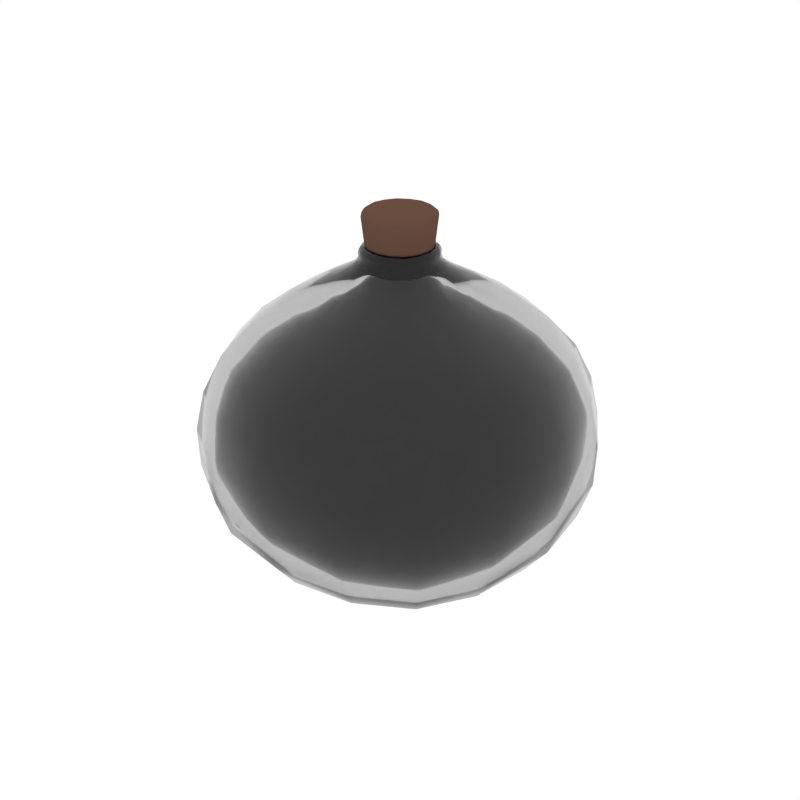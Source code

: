 # Source: Potion9_Empty.blend  (saved by Blender 2.79.0; exported with 4.5.12 LTS)
import bpy
from mathutils import Matrix  # noqa: F401  (used for matrix-valued properties, if any)

bpy.ops.wm.read_factory_settings(use_empty=True)
scene = bpy.context.scene
scene.name = 'Scene'

# ---- collections
col_collection_1 = bpy.data.collections.new('Collection 1'); scene.collection.children.link(col_collection_1)

# ---- materials (node trees are filled in below, after node groups)
mat_glass = bpy.data.materials.new('Glass')
mat_glass.alpha_threshold = 0.0
mat_glass.roughness = 0.5
mat_liquid_green = bpy.data.materials.new('Liquid_Green')
mat_liquid_green.alpha_threshold = 0.0
mat_liquid_green.diffuse_color = (0.1536, 0.8, 0.5667, 1.0)
mat_liquid_green.roughness = 0.5
mat_brown = bpy.data.materials.new('Brown')
mat_brown.alpha_threshold = 0.0
mat_brown.diffuse_color = (0.1376, 0.07494, 0.05109, 1.0)
mat_brown.roughness = 0.5

# ---- material node trees
mat_glass.use_nodes = True; mat_glass.node_tree.nodes.clear()
_N = mat_glass.node_tree.nodes; _L = mat_glass.node_tree.links
n0 = _N.new('ShaderNodeOutputMaterial'); n0.name = 'Material Output'; n0.location = (300, 300)
n1 = _N.new('ShaderNodeBsdfGlass'); n1.name = 'Glass BSDF'; n1.location = (10, 300)
n1.distribution = 'GGX'
n1.inputs[0].default_value = (0.8, 0.8, 0.8, 1.0)
n1.inputs[2].default_value = 1.45
_L.new(n1.outputs[0], n0.inputs[0])
n0.is_active_output = True
mat_liquid_green.use_nodes = True; mat_liquid_green.node_tree.nodes.clear()
_N = mat_liquid_green.node_tree.nodes; _L = mat_liquid_green.node_tree.links
n0 = _N.new('ShaderNodeOutputMaterial'); n0.name = 'Material Output'; n0.location = (837, 293)
n1 = _N.new('ShaderNodeEmission'); n1.name = 'Emission.001'; n1.location = (526, 306)
n1.inputs[0].default_value = (0.01111, 0.1523, 0.0005446, 1.0)
n1.inputs[1].default_value = 3.1
_L.new(n1.outputs[0], n0.inputs[0])
n0.is_active_output = True

# ---- world
world_world = bpy.data.worlds.new('World'); scene.world = world_world
world_world.color = (1.0, 1.0, 1.0)
world_world.use_sun_shadow = False
world_world.sun_shadow_jitter_overblur = 0.0
world_world.cycles.sampling_method = 'NONE'
world_world.cycles.sample_map_resolution = 256

# ---- meshes
me_cube_140 = bpy.data.meshes.new('Cube.140')
me_cube_140.from_pydata([(0.0, -5.337e-11, -0.004069), (0.0, 0.0867, 0.004166), (0.0867, 0.0, 0.004166), (0.0, -0.0867, 0.004166), (-0.0867, 0.0, 0.004166), (-0.08662, 0.08662, 0.01192), (0.08662, 0.08662, 0.01192), (0.08662, -0.08662, 0.01192), (-0.08662, -0.08662, 0.01192), (-0.1255, 0.0, 1.119), (-0.1444, 1.708e-09, 1.1), (-0.1171, -0.05021, 1.119), (-0.1213, 0.0, 1.132), (-0.1171, 0.05021, 1.119), (-0.1348, 0.05777, 1.1), (-0.1348, -0.05777, 1.1), (-0.1132, -0.04851, 1.132), (-0.1132, 0.04851, 1.132), (0.0, -0.1255, 1.119), (0.0, -0.1444, 1.1), (0.05021, -0.1171, 1.119), (0.0, -0.1213, 1.132), (-0.05021, -0.1171, 1.119), (-0.05777, -0.1348, 1.1), (0.05777, -0.1348, 1.1), (0.04851, -0.1132, 1.132), (-0.04851, -0.1132, 1.132), (0.0, 0.1255, 1.119), (0.0, 0.1444, 1.1), (-0.05021, 0.1171, 1.119), (0.0, 0.1213, 1.132), (0.05021, 0.1171, 1.119), (0.05777, 0.1348, 1.1), (-0.05777, 0.1348, 1.1), (-0.04851, 0.1132, 1.132), (0.04851, 0.1132, 1.132), (0.1255, 0.0, 1.119), (0.1444, 0.0, 1.1), (0.1171, 0.05021, 1.119), (0.1213, 0.0, 1.132), (0.1171, -0.05021, 1.119), (0.1348, -0.05777, 1.1), (0.1348, 0.05777, 1.1), (0.1132, 0.04851, 1.132), (0.1132, -0.04851, 1.132), (2.562e-09, -0.3567, 0.981), (1.708e-09, -0.2629, 1.034), (-0.1427, -0.3329, 0.981), (3.416e-09, -0.4539, 0.9094), (0.1427, -0.3329, 0.981), (0.1051, -0.2453, 1.034), (-0.1051, -0.2453, 1.034), (-0.1815, -0.4236, 0.9094), (0.1815, -0.4236, 0.9094), (0.3567, 6.938e-09, 0.981), (0.3329, -0.1427, 0.981), (0.4539, 6.831e-09, 0.9094), (0.3329, 0.1427, 0.981), (0.2629, 5.123e-09, 1.034), (0.2453, -0.1051, 1.034), (0.4236, -0.1815, 0.9094), (0.4236, 0.1815, 0.9094), (0.2453, 0.1051, 1.034), (-1.067e-10, 0.3567, 0.981), (0.1427, 0.3329, 0.981), (0.0, 0.4539, 0.9094), (-0.1427, 0.3329, 0.981), (0.0, 0.2629, 1.034), (0.1051, 0.2453, 1.034), (0.1815, 0.4236, 0.9094), (-0.1815, 0.4236, 0.9094), (-0.1051, 0.2453, 1.034), (-0.3567, 1.131e-08, 0.981), (-0.3329, -0.1427, 0.981), (-0.2629, 6.831e-09, 1.034), (-0.3329, 0.1427, 0.981), (-0.4539, 1.025e-08, 0.9094), (-0.4236, -0.1815, 0.9094), (-0.2453, -0.1051, 1.034), (-0.2453, 0.1051, 1.034), (-0.4236, 0.1815, 0.9094), (-0.4005, -2.615e-09, 0.129), (-0.3752, -0.1623, 0.1299), (-0.5046, 0.0, 0.2096), (-0.3752, 0.1623, 0.1299), (-0.2888, 0.0, 0.06957), (-0.2753, -0.1241, 0.07296), (-0.4709, -0.2018, 0.2096), (-0.4709, 0.2018, 0.2096), (-0.2753, 0.1241, 0.07296), (-2.615e-09, 0.4005, 0.129), (-0.1623, 0.3752, 0.1299), (0.0, 0.5046, 0.2096), (0.1623, 0.3752, 0.1299), (0.0, 0.2888, 0.06957), (-0.1241, 0.2753, 0.07296), (-0.2018, 0.4709, 0.2096), (0.2018, 0.4709, 0.2096), (0.1241, 0.2753, 0.07296), (0.4005, 2.615e-09, 0.129), (0.3752, 0.1623, 0.1299), (0.5046, 0.0, 0.2096), (0.3752, -0.1623, 0.1299), (0.2888, 0.0, 0.06957), (0.2753, 0.1241, 0.07296), (0.4709, 0.2018, 0.2096), (0.4709, -0.2018, 0.2096), (0.2753, -0.1241, 0.07296), (2.615e-09, -0.4005, 0.129), (0.1623, -0.3752, 0.1299), (0.0, -0.5046, 0.2096), (-0.1623, -0.3752, 0.1299), (0.0, -0.2888, 0.06957), (0.1241, -0.2753, 0.07296), (0.2018, -0.4709, 0.2096), (-0.2018, -0.4709, 0.2096), (-0.1241, -0.2753, 0.07296), (1.761e-09, -0.6286, 0.5674), (0.2514, -0.5867, 0.5674), (0.0, -0.599, 0.6985), (-0.2514, -0.5867, 0.5674), (0.0, -0.6251, 0.4345), (0.25, -0.5834, 0.4345), (0.2396, -0.559, 0.6985), (-0.2396, -0.559, 0.6985), (-0.25, -0.5834, 0.4345), (0.6286, 1.761e-09, 0.5674), (0.5867, 0.2514, 0.5674), (0.599, 0.0, 0.6985), (0.5867, -0.2514, 0.5674), (0.6251, 0.0, 0.4345), (0.5834, 0.25, 0.4345), (0.559, 0.2396, 0.6985), (0.559, -0.2396, 0.6985), (0.5834, -0.25, 0.4345), (-1.761e-09, 0.6286, 0.5674), (-0.2514, 0.5867, 0.5674), (0.0, 0.599, 0.6985), (0.2514, 0.5867, 0.5674), (0.0, 0.6251, 0.4345), (-0.25, 0.5834, 0.4345), (-0.2396, 0.559, 0.6985), (0.2396, 0.559, 0.6985), (0.25, 0.5834, 0.4345), (-0.6286, -1.761e-09, 0.5674), (-0.5867, -0.2514, 0.5674), (-0.599, 0.0, 0.6985), (-0.5867, 0.2514, 0.5674), (-0.6251, 0.0, 0.4345), (-0.5834, -0.25, 0.4345), (-0.559, -0.2396, 0.6985), (-0.559, 0.2396, 0.6985), (-0.5834, 0.25, 0.4345), (0.0, 0.0, 0.0486), (-0.08035, 0.0, 0.05629), (0.0, -0.08035, 0.05629), (0.08035, 0.0, 0.05629), (0.0, 0.08035, 0.05629), (-0.08025, 0.08025, 0.06352), (-0.08025, -0.08025, 0.06352), (0.08025, -0.08025, 0.06352), (0.08025, 0.08025, 0.06352), (-0.06702, 0.0, 1.107), (-0.06255, 0.02681, 1.107), (-0.07602, 0.0, 1.137), (-0.06255, -0.02681, 1.107), (-0.07615, 0.0, 1.069), (-0.07107, 0.03046, 1.069), (-0.07095, 0.03041, 1.137), (-0.07095, -0.03041, 1.137), (-0.07107, -0.03046, 1.069), (8.005e-11, -0.06702, 1.107), (-0.02681, -0.06255, 1.107), (0.0, -0.07602, 1.137), (0.02681, -0.06255, 1.107), (0.0, -0.07615, 1.069), (-0.03046, -0.07107, 1.069), (-0.03041, -0.07095, 1.137), (0.03041, -0.07095, 1.137), (0.03046, -0.07107, 1.069), (0.0, 0.06702, 1.107), (0.02681, 0.06255, 1.107), (0.0, 0.07602, 1.137), (-0.02681, 0.06255, 1.107), (0.0, 0.07615, 1.069), (0.03046, 0.07107, 1.069), (0.03041, 0.07095, 1.137), (-0.03041, 0.07095, 1.137), (-0.03046, 0.07107, 1.069), (0.06702, 0.0, 1.107), (0.06255, -0.02681, 1.107), (0.07602, 0.0, 1.137), (0.06255, 0.02681, 1.107), (0.07615, 0.0, 1.069), (0.07107, -0.03046, 1.069), (0.07095, -0.03041, 1.137), (0.07095, 0.03041, 1.137), (0.07107, 0.03046, 1.069), (3.923e-09, -0.2921, 0.9284), (0.1169, -0.2727, 0.9284), (0.0, -0.3971, 0.8634), (-0.1169, -0.2727, 0.9284), (3.416e-09, -0.192, 0.9812), (0.07682, -0.1792, 0.9812), (0.1588, -0.3706, 0.8634), (-0.1588, -0.3706, 0.8634), (-0.07682, -0.1792, 0.9812), (0.2921, 0.0, 0.9284), (0.192, 0.0, 0.9812), (0.2727, 0.1169, 0.9284), (0.3971, 0.0, 0.8634), (0.2727, -0.1169, 0.9284), (0.1792, -0.07682, 0.9812), (0.1792, 0.07682, 0.9812), (0.3706, 0.1588, 0.8634), (0.3706, -0.1588, 0.8634), (0.0, 0.2921, 0.9284), (0.0, 0.192, 0.9812), (-0.1169, 0.2727, 0.9284), (0.0, 0.3971, 0.8634), (0.1169, 0.2727, 0.9284), (0.07682, 0.1792, 0.9812), (-0.07682, 0.1792, 0.9812), (-0.1588, 0.3706, 0.8634), (0.1588, 0.3706, 0.8634), (-0.2921, 0.0, 0.9284), (-0.3971, 0.0, 0.8634), (-0.2727, 0.1169, 0.9284), (-0.192, 0.0, 0.9812), (-0.2727, -0.1169, 0.9284), (-0.3706, -0.1588, 0.8634), (-0.3706, 0.1588, 0.8634), (-0.1792, 0.07682, 0.9812), (-0.1792, -0.07682, 0.9812), (-0.3704, 0.0, 0.1723), (-0.2673, 0.0, 0.1173), (-0.347, 0.1501, 0.1731), (-0.4667, 0.0, 0.2457), (-0.347, -0.1501, 0.1731), (-0.2547, -0.1148, 0.1205), (-0.2547, 0.1148, 0.1205), (-0.4356, 0.1867, 0.2457), (-0.4356, -0.1867, 0.2457), (0.0, 0.3704, 0.1723), (0.0, 0.2673, 0.1173), (0.1501, 0.347, 0.1731), (0.0, 0.4667, 0.2457), (-0.1501, 0.347, 0.1731), (-0.1148, 0.2547, 0.1205), (0.1148, 0.2547, 0.1205), (0.1867, 0.4356, 0.2457), (-0.1867, 0.4356, 0.2457), (0.3704, 0.0, 0.1723), (0.2673, 0.0, 0.1173), (0.347, -0.1501, 0.1731), (0.4667, 0.0, 0.2457), (0.347, 0.1501, 0.1731), (0.2547, 0.1148, 0.1205), (0.2547, -0.1148, 0.1205), (0.4356, -0.1867, 0.2457), (0.4356, 0.1867, 0.2457), (0.0, -0.3704, 0.1723), (0.0, -0.2673, 0.1173), (-0.1501, -0.347, 0.1731), (0.0, -0.4667, 0.2457), (0.1501, -0.347, 0.1731), (0.1148, -0.2547, 0.1205), (-0.1148, -0.2547, 0.1205), (-0.1867, -0.4356, 0.2457), (0.1867, -0.4356, 0.2457), (0.0, -0.5821, 0.5634), (0.0, -0.5792, 0.4464), (-0.2328, -0.5433, 0.5634), (0.0, -0.5516, 0.6784), (0.2328, -0.5433, 0.5634), (0.2317, -0.5406, 0.4464), (-0.2317, -0.5406, 0.4464), (-0.2206, -0.5148, 0.6784), (0.2206, -0.5148, 0.6784), (0.5821, 0.0, 0.5634), (0.5792, 0.0, 0.4464), (0.5433, -0.2328, 0.5634), (0.5516, 0.0, 0.6784), (0.5433, 0.2328, 0.5634), (0.5406, 0.2317, 0.4464), (0.5406, -0.2317, 0.4464), (0.5148, -0.2206, 0.6784), (0.5148, 0.2206, 0.6784), (0.0, 0.5821, 0.5634), (0.0, 0.5792, 0.4464), (0.2328, 0.5433, 0.5634), (0.0, 0.5516, 0.6784), (-0.2328, 0.5433, 0.5634), (-0.2317, 0.5406, 0.4464), (0.2317, 0.5406, 0.4464), (0.2206, 0.5148, 0.6784), (-0.2206, 0.5148, 0.6784), (-0.5821, 0.0, 0.5634), (-0.5792, 0.0, 0.4464), (-0.5433, 0.2328, 0.5634), (-0.5516, 0.0, 0.6784), (-0.5433, -0.2328, 0.5634), (-0.5406, -0.2317, 0.4464), (-0.5406, 0.2317, 0.4464), (-0.5148, 0.2206, 0.6784), (-0.5148, -0.2206, 0.6784), (-0.1145, 0.0, 1.162), (-0.1204, 0.0, 1.154), (-0.1069, -0.04582, 1.162), (-0.1052, 0.0, 1.164), (-0.1069, 0.04582, 1.162), (-0.1123, 0.04814, 1.154), (-0.1123, -0.04814, 1.154), (-0.09818, -0.04208, 1.164), (-0.09818, 0.04208, 1.164), (0.0, 0.1145, 1.162), (0.0, 0.1204, 1.154), (-0.04582, 0.1069, 1.162), (0.0, 0.1052, 1.164), (0.04582, 0.1069, 1.162), (0.04814, 0.1123, 1.154), (-0.04814, 0.1123, 1.154), (-0.04208, 0.09818, 1.164), (0.04208, 0.09818, 1.164), (0.1145, 0.0, 1.162), (0.1204, 0.0, 1.154), (0.1069, 0.04582, 1.162), (0.1052, 0.0, 1.164), (0.1069, -0.04582, 1.162), (0.1123, -0.04814, 1.154), (0.1123, 0.04814, 1.154), (0.09818, 0.04208, 1.164), (0.09818, -0.04208, 1.164), (0.0, -0.1145, 1.162), (0.0, -0.1204, 1.154), (0.04582, -0.1069, 1.162), (0.0, -0.1052, 1.164), (-0.04582, -0.1069, 1.162), (-0.04814, -0.1123, 1.154), (0.04814, -0.1123, 1.154), (0.04208, -0.09818, 1.164), (-0.04208, -0.09818, 1.164), (-0.1771, 0.09591, 0.03493), (-0.1806, -6.404e-10, 0.02875), (-0.1771, -0.09591, 0.03493), (-0.37, 0.37, 0.2096), (-0.2967, 0.2967, 0.1307), (-0.2239, 0.2239, 0.07635), (0.09591, 0.1771, 0.03493), (-6.404e-10, 0.1806, 0.02875), (-0.09591, 0.1771, 0.03493), (0.37, 0.37, 0.2096), (0.2967, 0.2967, 0.1307), (0.2239, 0.2239, 0.07635), (0.1771, -0.09591, 0.03493), (0.1806, 6.404e-10, 0.02875), (0.1771, 0.09591, 0.03493), (0.37, -0.37, 0.2096), (0.2967, -0.2967, 0.1307), (0.2239, -0.2239, 0.07635), (-0.09591, -0.1771, 0.03493), (6.404e-10, -0.1806, 0.02875), (0.09591, -0.1771, 0.03493), (-0.1144, -0.04904, 1.143), (-0.1226, 0.0, 1.143), (-0.1144, 0.04904, 1.143), (-0.04904, 0.1144, 1.143), (0.0, 0.1226, 1.143), (0.04904, 0.1144, 1.143), (0.1144, 0.04904, 1.143), (0.1226, 0.0, 1.143), (0.1144, -0.04904, 1.143), (0.04904, -0.1144, 1.143), (0.0, -0.1226, 1.143), (-0.04904, -0.1144, 1.143), (-0.1059, -0.1059, 1.1), (-0.09204, -0.09204, 1.119), (-0.08894, -0.08894, 1.132), (0.1059, -0.1059, 1.1), (0.09204, -0.09204, 1.119), (0.08894, -0.08894, 1.132), (-0.3328, -0.3328, 0.9094), (-0.2616, -0.2616, 0.981), (-0.1928, -0.1928, 1.034), (-0.08894, 0.08894, 1.132), (-0.09204, 0.09204, 1.119), (-0.1059, 0.1059, 1.1), (0.08894, 0.08894, 1.132), (0.09204, 0.09204, 1.119), (0.1059, 0.1059, 1.1), (0.1747, 0.07487, 1.073), (0.1872, 2.135e-09, 1.073), (0.1747, -0.07487, 1.073), (-0.07487, 0.1747, 1.073), (-8.539e-10, 0.1872, 1.073), (0.07487, 0.1747, 1.073), (0.07487, -0.1747, 1.073), (4.27e-10, -0.1872, 1.073), (-0.07487, -0.1747, 1.073), (-0.1747, -0.07487, 1.073), (-0.1872, 3.416e-09, 1.073), (-0.1747, 0.07487, 1.073), (-0.4392, 0.4392, 0.6985), (-0.461, 0.461, 0.5674), (-0.4584, 0.4584, 0.4345), (0.4392, 0.4392, 0.6985), (0.461, 0.461, 0.5674), (0.4584, 0.4584, 0.4345), (0.4392, -0.4392, 0.6985), (0.461, -0.461, 0.5674), (0.4584, -0.4584, 0.4345), (-0.2239, -0.2239, 0.07635), (-0.2967, -0.2967, 0.1307), (-0.37, -0.37, 0.2096), (-0.5459, -0.234, 0.3114), (-0.5849, -6.404e-10, 0.3114), (-0.5459, 0.234, 0.3114), (-0.234, 0.5459, 0.3114), (-6.404e-10, 0.5849, 0.3114), (0.234, 0.5459, 0.3114), (0.5459, 0.234, 0.3114), (0.5849, 6.404e-10, 0.3114), (0.5459, -0.234, 0.3114), (0.234, -0.5459, 0.3114), (6.404e-10, -0.5849, 0.3114), (-0.234, -0.5459, 0.3114), (-0.1928, 0.1928, 1.034), (-0.2616, 0.2616, 0.981), (-0.3328, 0.3328, 0.9094), (0.1928, 0.1928, 1.034), (0.2616, 0.2616, 0.981), (0.3328, 0.3328, 0.9094), (0.1928, -0.1928, 1.034), (0.2616, -0.2616, 0.981), (0.3328, -0.3328, 0.9094), (-0.4584, -0.4584, 0.4345), (-0.461, -0.461, 0.5674), (-0.4392, -0.4392, 0.6985), (0.2158, -0.5036, 0.8164), (3.416e-09, -0.5395, 0.8164), (-0.2158, -0.5036, 0.8164), (0.5036, 0.2158, 0.8164), (0.5395, 4.696e-09, 0.8164), (0.5036, -0.2158, 0.8164), (-0.2158, 0.5036, 0.8164), (2.135e-09, 0.5395, 0.8164), (0.2158, 0.5036, 0.8164), (-0.5036, -0.2158, 0.8164), (-0.5395, 5.977e-09, 0.8164), (-0.5036, 0.2158, 0.8164), (-0.164, 0.08879, 0.085), (-0.1673, 0.0, 0.07924), (-0.164, -0.08879, 0.085), (-0.3423, 0.3423, 0.2457), (-0.2744, 0.2744, 0.1739), (-0.2072, 0.2072, 0.1237), (0.08879, 0.164, 0.085), (0.0, 0.1673, 0.07924), (-0.08879, 0.164, 0.085), (0.3423, 0.3423, 0.2457), (0.2744, 0.2744, 0.1739), (0.2072, 0.2072, 0.1237), (0.164, -0.08879, 0.085), (0.1673, 0.0, 0.07924), (0.164, 0.08879, 0.085), (0.3423, -0.3423, 0.2457), (0.2744, -0.2744, 0.1739), (0.2072, -0.2072, 0.1237), (-0.08879, -0.164, 0.085), (0.0, -0.1673, 0.07924), (0.08879, -0.164, 0.085), (-0.08619, -0.03694, 1.157), (-0.09235, 0.0, 1.157), (-0.08619, 0.03694, 1.157), (-0.03694, 0.08619, 1.157), (0.0, 0.09235, 1.157), (0.03694, 0.08619, 1.157), (0.08619, 0.03694, 1.157), (0.09235, 0.0, 1.157), (0.08619, -0.03694, 1.157), (0.03694, -0.08619, 1.157), (0.0, -0.09235, 1.157), (-0.03694, -0.08619, 1.157), (-0.05584, -0.05584, 1.069), (-0.04915, -0.04915, 1.107), (-0.05575, -0.05575, 1.137), (0.05584, -0.05584, 1.069), (0.04915, -0.04915, 1.107), (0.05575, -0.05575, 1.137), (-0.2912, -0.2912, 0.8634), (-0.2142, -0.2142, 0.9284), (-0.1408, -0.1408, 0.9812), (-0.05575, 0.05575, 1.137), (-0.04915, 0.04915, 1.107), (-0.05584, 0.05584, 1.069), (0.05575, 0.05575, 1.137), (0.04915, 0.04915, 1.107), (0.05584, 0.05584, 1.069), (0.1066, 0.04569, 1.027), (0.1142, 0.0, 1.027), (0.1066, -0.04569, 1.027), (-0.04569, 0.1066, 1.027), (0.0, 0.1142, 1.027), (0.04569, 0.1066, 1.027), (0.04569, -0.1066, 1.027), (1.388e-09, -0.1142, 1.027), (-0.04569, -0.1066, 1.027), (-0.1066, -0.04569, 1.027), (-0.1142, 0.0, 1.027), (-0.1066, 0.04569, 1.027), (-0.4045, 0.4045, 0.6784), (-0.4269, 0.4269, 0.5634), (-0.4247, 0.4247, 0.4464), (0.4045, 0.4045, 0.6784), (0.4269, 0.4269, 0.5634), (0.4247, 0.4247, 0.4464), (0.4045, -0.4045, 0.6784), (0.4269, -0.4269, 0.5634), (0.4247, -0.4247, 0.4464), (-0.2072, -0.2072, 0.1237), (-0.2744, -0.2744, 0.1739), (-0.3423, -0.3423, 0.2457), (-0.5052, -0.2165, 0.3373), (-0.5413, 0.0, 0.3373), (-0.5052, 0.2165, 0.3373), (-0.2165, 0.5052, 0.3373), (0.0, 0.5413, 0.3373), (0.2165, 0.5052, 0.3373), (0.5052, 0.2165, 0.3373), (0.5413, 0.0, 0.3373), (0.5052, -0.2165, 0.3373), (0.2165, -0.5052, 0.3373), (0.0, -0.5413, 0.3373), (-0.2165, -0.5052, 0.3373), (-0.1408, 0.1408, 0.9812), (-0.2142, 0.2142, 0.9284), (-0.2912, 0.2912, 0.8634), (0.1408, 0.1408, 0.9812), (0.2142, 0.2142, 0.9284), (0.2912, 0.2912, 0.8634), (0.1408, -0.1408, 0.9812), (0.2142, -0.2142, 0.9284), (0.2912, -0.2912, 0.8634), (-0.4247, -0.4247, 0.4464), (-0.4269, -0.4269, 0.5634), (-0.4045, -0.4045, 0.6784), (0.1958, -0.4568, 0.7817), (9.606e-10, -0.4894, 0.7817), (-0.1958, -0.4568, 0.7817), (0.4568, 0.1958, 0.7817), (0.4894, 0.0, 0.7817), (0.4568, -0.1958, 0.7817), (-0.1958, 0.4568, 0.7817), (0.0, 0.4894, 0.7817), (0.1958, 0.4568, 0.7817), (-0.4568, -0.1958, 0.7817), (-0.4894, 0.0, 0.7817), (-0.4568, 0.1958, 0.7817), (-0.08826, -0.08826, 1.154), (-0.084, -0.084, 1.162), (-0.07714, -0.07714, 1.164), (-0.08826, 0.08826, 1.154), (-0.084, 0.084, 1.162), (-0.07714, 0.07714, 1.164), (0.08826, 0.08826, 1.154), (0.084, 0.084, 1.162), (0.07714, 0.07714, 1.164), (0.08826, -0.08826, 1.154), (0.084, -0.084, 1.162), (0.07714, -0.07714, 1.164), (-0.1669, -0.1669, 0.04745), (-0.1669, 0.1669, 0.04745), (0.1669, -0.1669, 0.04745), (0.1669, 0.1669, 0.04745), (-0.08991, -0.08991, 1.143), (-0.08991, 0.08991, 1.143), (0.08991, 0.08991, 1.143), (0.08991, -0.08991, 1.143), (-0.1373, -0.1373, 1.073), (-0.1373, 0.1373, 1.073), (0.1373, -0.1373, 1.073), (0.1373, 0.1373, 1.073), (-0.4289, 0.4289, 0.3114), (0.4289, 0.4289, 0.3114), (0.4289, -0.4289, 0.3114), (-0.4289, -0.4289, 0.3114), (-0.3957, 0.3957, 0.8164), (0.3957, 0.3957, 0.8164), (0.3957, -0.3957, 0.8164), (-0.3957, -0.3957, 0.8164), (-0.1545, -0.1545, 0.09668), (-0.1545, 0.1545, 0.09668), (0.1545, -0.1545, 0.09668), (0.1545, 0.1545, 0.09668), (-0.06772, -0.06772, 1.157), (-0.06772, 0.06772, 1.157), (0.06772, 0.06772, 1.157), (0.06772, -0.06772, 1.157), (-0.08376, -0.08376, 1.027), (-0.08376, 0.08376, 1.027), (0.08376, -0.08376, 1.027), (0.08376, 0.08376, 1.027), (-0.397, 0.397, 0.3373), (0.397, 0.397, 0.3373), (0.397, -0.397, 0.3373), (-0.397, -0.397, 0.3373), (-0.3589, 0.3589, 0.7817), (0.3589, 0.3589, 0.7817), (0.3589, -0.3589, 0.7817), (-0.3589, -0.3589, 0.7817), (-0.1106, -2.587e-08, 1.268), (-0.113, -2.581e-08, 1.255), (-0.1032, -0.04417, 1.268), (-0.1004, -2.616e-08, 1.277), (-0.1032, 0.04417, 1.268), (-0.1055, 0.04521, 1.255), (-0.1055, -0.04521, 1.255), (-0.09359, -0.03995, 1.276), (-0.09359, 0.03995, 1.276), (2.328e-10, -0.1106, 1.268), (9.313e-10, -0.113, 1.255), (0.04417, -0.1032, 1.268), (0.0, -0.1004, 1.277), (-0.04417, -0.1032, 1.268), (-0.04521, -0.1055, 1.255), (0.04521, -0.1055, 1.255), (0.03995, -0.09359, 1.276), (-0.03995, -0.09359, 1.276), (0.0, 0.1106, 1.268), (0.0, 0.113, 1.255), (-0.04417, 0.1032, 1.268), (0.0, 0.1004, 1.277), (0.04417, 0.1032, 1.268), (0.04521, 0.1055, 1.255), (-0.04521, 0.1055, 1.255), (-0.03995, 0.09359, 1.276), (0.03995, 0.09359, 1.276), (0.1106, -2.564e-08, 1.268), (0.113, -2.488e-08, 1.255), (0.1032, 0.04417, 1.268), (0.1004, -2.616e-08, 1.277), (0.1032, -0.04417, 1.268), (0.1055, -0.04521, 1.255), (0.1055, 0.04521, 1.255), (0.09359, 0.03995, 1.276), (0.09359, -0.03995, 1.276), (0.0, -1.233e-08, 1.044), (0.03526, -1.249e-08, 1.047), (0.0, -0.03526, 1.047), (-0.03526, -1.249e-08, 1.047), (0.0, 0.03526, 1.047), (0.0329, 0.0329, 1.05), (0.0329, -0.0329, 1.05), (-0.0329, -0.0329, 1.05), (-0.0329, 0.0329, 1.05), (0.0, -2.677e-08, 1.287), (0.0, -0.04322, 1.286), (0.04322, -2.67e-08, 1.286), (0.0, 0.04322, 1.286), (-0.04322, -2.67e-08, 1.286), (-0.04019, -0.04019, 1.285), (0.04019, -0.04019, 1.285), (0.04019, 0.04019, 1.285), (-0.04019, 0.04019, 1.285), (-0.09417, -1.484e-08, 1.087), (-0.0837, -1.376e-08, 1.068), (-0.08789, -0.03767, 1.087), (-0.08789, 0.03767, 1.087), (-0.07812, 0.03348, 1.07), (-0.07812, -0.03348, 1.07), (0.0, -0.09417, 1.087), (0.0, -0.0837, 1.068), (0.03767, -0.08789, 1.087), (-0.03767, -0.08789, 1.087), (-0.03348, -0.07812, 1.07), (0.03348, -0.07812, 1.07), (0.0, 0.09417, 1.087), (0.0, 0.0837, 1.068), (-0.03767, 0.08789, 1.087), (0.03767, 0.08789, 1.087), (0.03348, 0.07812, 1.07), (-0.03348, 0.07812, 1.07), (0.09417, -1.484e-08, 1.087), (0.0837, -1.376e-08, 1.068), (0.08789, 0.03767, 1.087), (0.08789, -0.03767, 1.087), (0.07812, -0.03348, 1.07), (0.07812, 0.03348, 1.07), (-0.07363, -0.03709, 1.281), (-0.07914, -2.65e-08, 1.282), (-0.07363, 0.03709, 1.281), (-0.03709, 0.07363, 1.281), (0.0, 0.07914, 1.282), (0.03709, 0.07363, 1.281), (0.07363, 0.03709, 1.281), (0.07914, -2.65e-08, 1.282), (0.07363, -0.03709, 1.281), (0.03709, -0.07363, 1.281), (0.0, -0.07914, 1.282), (-0.03709, -0.07363, 1.281), (-0.08289, -0.08289, 1.255), (-0.08101, -0.08101, 1.268), (-0.07333, -0.07333, 1.276), (0.08289, -0.08289, 1.255), (0.08101, -0.08101, 1.268), (0.07333, -0.07333, 1.276), (-0.06906, 0.06906, 1.087), (-0.06138, 0.06138, 1.071), (0.06906, 0.06906, 1.087), (0.06138, 0.06138, 1.071), (0.06066, 0.03069, 1.057), (0.06499, -1.297e-08, 1.055), (0.06066, -0.03069, 1.057), (-0.03069, 0.06066, 1.057), (0.0, 0.06499, 1.055), (0.03069, 0.06066, 1.057), (0.03069, -0.06066, 1.057), (0.0, -0.06499, 1.055), (-0.03069, -0.06066, 1.057), (-0.06066, -0.03069, 1.057), (-0.06499, -1.297e-08, 1.055), (-0.06066, 0.03069, 1.057), (-0.07333, 0.07333, 1.276), (-0.08101, 0.08101, 1.268), (-0.08289, 0.08289, 1.255), (0.07333, 0.07333, 1.276), (0.08101, 0.08101, 1.268), (0.08289, 0.08289, 1.255), (-0.06138, -0.06138, 1.071), (-0.06906, -0.06906, 1.087), (0.06138, -0.06138, 1.071), (0.06906, -0.06906, 1.087), (-0.0625, -0.0625, 1.28), (-0.0625, 0.0625, 1.28), (0.0625, 0.0625, 1.28), (0.0625, -0.0625, 1.28), (-0.05182, -0.05182, 1.061), (-0.05182, 0.05182, 1.061), (0.05182, -0.05182, 1.061), (0.05182, 0.05182, 1.061)], [], [(0, 4, 5, 1), (1, 5, 350, 349), (4, 343, 342, 5), (5, 342, 571, 350), (0, 1, 6, 2), (2, 6, 356, 355), (1, 349, 348, 6), (6, 348, 573, 356), (0, 2, 7, 3), (3, 7, 362, 361), (2, 355, 354, 7), (7, 354, 572, 362), (0, 3, 8, 4), (4, 8, 344, 343), (3, 361, 360, 8), (8, 360, 570, 344), (9, 13, 14, 10), (10, 14, 401, 400), (13, 385, 386, 14), (14, 386, 579, 401), (9, 10, 15, 11), (11, 15, 375, 376), (10, 400, 399, 15), (15, 399, 578, 375), (9, 11, 16, 12), (12, 16, 363, 364), (11, 376, 377, 16), (16, 377, 574, 363), (9, 12, 17, 13), (13, 17, 384, 385), (12, 364, 365, 17), (17, 365, 575, 384), (18, 22, 23, 19), (19, 23, 398, 397), (22, 376, 375, 23), (23, 375, 578, 398), (18, 19, 24, 20), (20, 24, 378, 379), (19, 397, 396, 24), (24, 396, 580, 378), (18, 20, 25, 21), (21, 25, 372, 373), (20, 379, 380, 25), (25, 380, 577, 372), (18, 21, 26, 22), (22, 26, 377, 376), (21, 373, 374, 26), (26, 374, 574, 377), (27, 31, 32, 28), (28, 32, 395, 394), (31, 388, 389, 32), (32, 389, 581, 395), (27, 28, 33, 29), (29, 33, 386, 385), (28, 394, 393, 33), (33, 393, 579, 386), (27, 29, 34, 30), (30, 34, 366, 367), (29, 385, 384, 34), (34, 384, 575, 366), (27, 30, 35, 31), (31, 35, 387, 388), (30, 367, 368, 35), (35, 368, 576, 387), (36, 40, 41, 37), (37, 41, 392, 391), (40, 379, 378, 41), (41, 378, 580, 392), (36, 37, 42, 38), (38, 42, 389, 388), (37, 391, 390, 42), (42, 390, 581, 389), (36, 38, 43, 39), (39, 43, 369, 370), (38, 388, 387, 43), (43, 387, 576, 369), (36, 39, 44, 40), (40, 44, 380, 379), (39, 370, 371, 44), (44, 371, 577, 380), (45, 49, 50, 46), (46, 50, 396, 397), (49, 433, 432, 50), (50, 432, 580, 396), (45, 46, 51, 47), (47, 51, 383, 382), (46, 397, 398, 51), (51, 398, 578, 383), (45, 47, 52, 48), (48, 52, 440, 439), (47, 382, 381, 52), (52, 381, 589, 440), (45, 48, 53, 49), (49, 53, 434, 433), (48, 439, 438, 53), (53, 438, 588, 434), (54, 58, 59, 55), (55, 59, 432, 433), (58, 391, 392, 59), (59, 392, 580, 432), (54, 55, 60, 56), (56, 60, 443, 442), (55, 433, 434, 60), (60, 434, 588, 443), (54, 56, 61, 57), (57, 61, 431, 430), (56, 442, 441, 61), (61, 441, 587, 431), (54, 57, 62, 58), (58, 62, 390, 391), (57, 430, 429, 62), (62, 429, 581, 390), (63, 67, 68, 64), (64, 68, 429, 430), (67, 394, 395, 68), (68, 395, 581, 429), (63, 64, 69, 65), (65, 69, 446, 445), (64, 430, 431, 69), (69, 431, 587, 446), (63, 65, 70, 66), (66, 70, 428, 427), (65, 445, 444, 70), (70, 444, 586, 428), (63, 66, 71, 67), (67, 71, 393, 394), (66, 427, 426, 71), (71, 426, 579, 393), (72, 76, 77, 73), (73, 77, 381, 382), (76, 448, 447, 77), (77, 447, 589, 381), (72, 73, 78, 74), (74, 78, 399, 400), (73, 382, 383, 78), (78, 383, 578, 399), (72, 74, 79, 75), (75, 79, 426, 427), (74, 400, 401, 79), (79, 401, 579, 426), (72, 75, 80, 76), (76, 80, 449, 448), (75, 427, 428, 80), (80, 428, 586, 449), (81, 85, 86, 82), (82, 86, 411, 412), (85, 343, 344, 86), (86, 344, 570, 411), (81, 82, 87, 83), (83, 87, 414, 415), (82, 412, 413, 87), (87, 413, 585, 414), (81, 83, 88, 84), (84, 88, 345, 346), (83, 415, 416, 88), (88, 416, 582, 345), (81, 84, 89, 85), (85, 89, 342, 343), (84, 346, 347, 89), (89, 347, 571, 342), (90, 94, 95, 91), (91, 95, 347, 346), (94, 349, 350, 95), (95, 350, 571, 347), (90, 91, 96, 92), (92, 96, 417, 418), (91, 346, 345, 96), (96, 345, 582, 417), (90, 92, 97, 93), (93, 97, 351, 352), (92, 418, 419, 97), (97, 419, 583, 351), (90, 93, 98, 94), (94, 98, 348, 349), (93, 352, 353, 98), (98, 353, 573, 348), (99, 103, 104, 100), (100, 104, 353, 352), (103, 355, 356, 104), (104, 356, 573, 353), (99, 100, 105, 101), (101, 105, 420, 421), (100, 352, 351, 105), (105, 351, 583, 420), (99, 101, 106, 102), (102, 106, 357, 358), (101, 421, 422, 106), (106, 422, 584, 357), (99, 102, 107, 103), (103, 107, 354, 355), (102, 358, 359, 107), (107, 359, 572, 354), (108, 112, 113, 109), (109, 113, 359, 358), (112, 361, 362, 113), (113, 362, 572, 359), (108, 109, 114, 110), (110, 114, 423, 424), (109, 358, 357, 114), (114, 357, 584, 423), (108, 110, 115, 111), (111, 115, 413, 412), (110, 424, 425, 115), (115, 425, 585, 413), (108, 111, 116, 112), (112, 116, 360, 361), (111, 412, 411, 116), (116, 411, 570, 360), (117, 121, 122, 118), (118, 122, 410, 409), (121, 424, 423, 122), (122, 423, 584, 410), (117, 118, 123, 119), (119, 123, 438, 439), (118, 409, 408, 123), (123, 408, 588, 438), (117, 119, 124, 120), (120, 124, 437, 436), (119, 439, 440, 124), (124, 440, 589, 437), (117, 120, 125, 121), (121, 125, 425, 424), (120, 436, 435, 125), (125, 435, 585, 425), (126, 130, 131, 127), (127, 131, 407, 406), (130, 421, 420, 131), (131, 420, 583, 407), (126, 127, 132, 128), (128, 132, 441, 442), (127, 406, 405, 132), (132, 405, 587, 441), (126, 128, 133, 129), (129, 133, 408, 409), (128, 442, 443, 133), (133, 443, 588, 408), (126, 129, 134, 130), (130, 134, 422, 421), (129, 409, 410, 134), (134, 410, 584, 422), (135, 139, 140, 136), (136, 140, 404, 403), (139, 418, 417, 140), (140, 417, 582, 404), (135, 136, 141, 137), (137, 141, 444, 445), (136, 403, 402, 141), (141, 402, 586, 444), (135, 137, 142, 138), (138, 142, 405, 406), (137, 445, 446, 142), (142, 446, 587, 405), (135, 138, 143, 139), (139, 143, 419, 418), (138, 406, 407, 143), (143, 407, 583, 419), (144, 148, 149, 145), (145, 149, 435, 436), (148, 415, 414, 149), (149, 414, 585, 435), (144, 145, 150, 146), (146, 150, 447, 448), (145, 436, 437, 150), (150, 437, 589, 447), (144, 146, 151, 147), (147, 151, 402, 403), (146, 448, 449, 151), (151, 449, 586, 402), (144, 147, 152, 148), (148, 152, 416, 415), (147, 403, 404, 152), (152, 404, 582, 416), (153, 157, 158, 154), (154, 158, 450, 451), (157, 457, 458, 158), (158, 458, 591, 450), (153, 154, 159, 155), (155, 159, 468, 469), (154, 451, 452, 159), (159, 452, 590, 468), (153, 155, 160, 156), (156, 160, 462, 463), (155, 469, 470, 160), (160, 470, 592, 462), (153, 156, 161, 157), (157, 161, 456, 457), (156, 463, 464, 161), (161, 464, 593, 456), (162, 166, 167, 163), (163, 167, 494, 493), (166, 508, 509, 167), (167, 509, 599, 494), (162, 163, 168, 164), (164, 168, 473, 472), (163, 493, 492, 168), (168, 492, 595, 473), (162, 164, 169, 165), (165, 169, 485, 484), (164, 472, 471, 169), (169, 471, 594, 485), (162, 165, 170, 166), (166, 170, 507, 508), (165, 484, 483, 170), (170, 483, 598, 507), (171, 175, 176, 172), (172, 176, 483, 484), (175, 505, 506, 176), (176, 506, 598, 483), (171, 172, 177, 173), (173, 177, 482, 481), (172, 484, 485, 177), (177, 485, 594, 482), (171, 173, 178, 174), (174, 178, 488, 487), (173, 481, 480, 178), (178, 480, 597, 488), (171, 174, 179, 175), (175, 179, 504, 505), (174, 487, 486, 179), (179, 486, 600, 504), (180, 184, 185, 181), (181, 185, 497, 496), (184, 502, 503, 185), (185, 503, 601, 497), (180, 181, 186, 182), (182, 186, 476, 475), (181, 496, 495, 186), (186, 495, 596, 476), (180, 182, 187, 183), (183, 187, 492, 493), (182, 475, 474, 187), (187, 474, 595, 492), (180, 183, 188, 184), (184, 188, 501, 502), (183, 493, 494, 188), (188, 494, 599, 501), (189, 193, 194, 190), (190, 194, 486, 487), (193, 499, 500, 194), (194, 500, 600, 486), (189, 190, 195, 191), (191, 195, 479, 478), (190, 487, 488, 195), (195, 488, 597, 479), (189, 191, 196, 192), (192, 196, 495, 496), (191, 478, 477, 196), (196, 477, 596, 495), (189, 192, 197, 193), (193, 197, 498, 499), (192, 496, 497, 197), (197, 497, 601, 498), (198, 202, 203, 199), (199, 203, 540, 541), (202, 505, 504, 203), (203, 504, 600, 540), (198, 199, 204, 200), (200, 204, 546, 547), (199, 541, 542, 204), (204, 542, 608, 546), (198, 200, 205, 201), (201, 205, 489, 490), (200, 547, 548, 205), (205, 548, 609, 489), (198, 201, 206, 202), (202, 206, 506, 505), (201, 490, 491, 206), (206, 491, 598, 506), (207, 211, 212, 208), (208, 212, 500, 499), (211, 541, 540, 212), (212, 540, 600, 500), (207, 208, 213, 209), (209, 213, 537, 538), (208, 499, 498, 213), (213, 498, 601, 537), (207, 209, 214, 210), (210, 214, 549, 550), (209, 538, 539, 214), (214, 539, 607, 549), (207, 210, 215, 211), (211, 215, 542, 541), (210, 550, 551, 215), (215, 551, 608, 542), (216, 220, 221, 217), (217, 221, 503, 502), (220, 538, 537, 221), (221, 537, 601, 503), (216, 217, 222, 218), (218, 222, 534, 535), (217, 502, 501, 222), (222, 501, 599, 534), (216, 218, 223, 219), (219, 223, 552, 553), (218, 535, 536, 223), (223, 536, 606, 552), (216, 219, 224, 220), (220, 224, 539, 538), (219, 553, 554, 224), (224, 554, 607, 539), (225, 229, 230, 226), (226, 230, 555, 556), (229, 490, 489, 230), (230, 489, 609, 555), (225, 226, 231, 227), (227, 231, 536, 535), (226, 556, 557, 231), (231, 557, 606, 536), (225, 227, 232, 228), (228, 232, 509, 508), (227, 535, 534, 232), (232, 534, 599, 509), (225, 228, 233, 229), (229, 233, 491, 490), (228, 508, 507, 233), (233, 507, 598, 491), (234, 238, 239, 235), (235, 239, 452, 451), (238, 520, 519, 239), (239, 519, 590, 452), (234, 235, 240, 236), (236, 240, 455, 454), (235, 451, 450, 240), (240, 450, 591, 455), (234, 236, 241, 237), (237, 241, 524, 523), (236, 454, 453, 241), (241, 453, 602, 524), (234, 237, 242, 238), (238, 242, 521, 520), (237, 523, 522, 242), (242, 522, 605, 521), (243, 247, 248, 244), (244, 248, 458, 457), (247, 454, 455, 248), (248, 455, 591, 458), (243, 244, 249, 245), (245, 249, 461, 460), (244, 457, 456, 249), (249, 456, 593, 461), (243, 245, 250, 246), (246, 250, 527, 526), (245, 460, 459, 250), (250, 459, 603, 527), (243, 246, 251, 247), (247, 251, 453, 454), (246, 526, 525, 251), (251, 525, 602, 453), (252, 256, 257, 253), (253, 257, 464, 463), (256, 460, 461, 257), (257, 461, 593, 464), (252, 253, 258, 254), (254, 258, 467, 466), (253, 463, 462, 258), (258, 462, 592, 467), (252, 254, 259, 255), (255, 259, 530, 529), (254, 466, 465, 259), (259, 465, 604, 530), (252, 255, 260, 256), (256, 260, 459, 460), (255, 529, 528, 260), (260, 528, 603, 459), (261, 265, 266, 262), (262, 266, 470, 469), (265, 466, 467, 266), (266, 467, 592, 470), (261, 262, 267, 263), (263, 267, 519, 520), (262, 469, 468, 267), (267, 468, 590, 519), (261, 263, 268, 264), (264, 268, 533, 532), (263, 520, 521, 268), (268, 521, 605, 533), (261, 264, 269, 265), (265, 269, 465, 466), (264, 532, 531, 269), (269, 531, 604, 465), (270, 274, 275, 271), (271, 275, 531, 532), (274, 517, 518, 275), (275, 518, 604, 531), (270, 271, 276, 272), (272, 276, 543, 544), (271, 532, 533, 276), (276, 533, 605, 543), (270, 272, 277, 273), (273, 277, 548, 547), (272, 544, 545, 277), (277, 545, 609, 548), (270, 273, 278, 274), (274, 278, 516, 517), (273, 547, 546, 278), (278, 546, 608, 516), (279, 283, 284, 280), (280, 284, 528, 529), (283, 514, 515, 284), (284, 515, 603, 528), (279, 280, 285, 281), (281, 285, 518, 517), (280, 529, 530, 285), (285, 530, 604, 518), (279, 281, 286, 282), (282, 286, 551, 550), (281, 517, 516, 286), (286, 516, 608, 551), (279, 282, 287, 283), (283, 287, 513, 514), (282, 550, 549, 287), (287, 549, 607, 513), (288, 292, 293, 289), (289, 293, 525, 526), (292, 511, 512, 293), (293, 512, 602, 525), (288, 289, 294, 290), (290, 294, 515, 514), (289, 526, 527, 294), (294, 527, 603, 515), (288, 290, 295, 291), (291, 295, 554, 553), (290, 514, 513, 295), (295, 513, 607, 554), (288, 291, 296, 292), (292, 296, 510, 511), (291, 553, 552, 296), (296, 552, 606, 510), (297, 301, 302, 298), (298, 302, 522, 523), (301, 544, 543, 302), (302, 543, 605, 522), (297, 298, 303, 299), (299, 303, 512, 511), (298, 523, 524, 303), (303, 524, 602, 512), (297, 299, 304, 300), (300, 304, 557, 556), (299, 511, 510, 304), (304, 510, 606, 557), (297, 300, 305, 301), (301, 305, 545, 544), (300, 556, 555, 305), (305, 555, 609, 545), (306, 310, 311, 307), (307, 311, 365, 364), (310, 562, 561, 311), (311, 561, 575, 365), (306, 307, 312, 308), (308, 312, 558, 559), (307, 364, 363, 312), (312, 363, 574, 558), (306, 308, 313, 309), (309, 313, 471, 472), (308, 559, 560, 313), (313, 560, 594, 471), (306, 309, 314, 310), (310, 314, 563, 562), (309, 472, 473, 314), (314, 473, 595, 563), (315, 319, 320, 316), (316, 320, 368, 367), (319, 565, 564, 320), (320, 564, 576, 368), (315, 316, 321, 317), (317, 321, 561, 562), (316, 367, 366, 321), (321, 366, 575, 561), (315, 317, 322, 318), (318, 322, 474, 475), (317, 562, 563, 322), (322, 563, 595, 474), (315, 318, 323, 319), (319, 323, 566, 565), (318, 475, 476, 323), (323, 476, 596, 566), (324, 328, 329, 325), (325, 329, 371, 370), (328, 568, 567, 329), (329, 567, 577, 371), (324, 325, 330, 326), (326, 330, 564, 565), (325, 370, 369, 330), (330, 369, 576, 564), (324, 326, 331, 327), (327, 331, 477, 478), (326, 565, 566, 331), (331, 566, 596, 477), (324, 327, 332, 328), (328, 332, 569, 568), (327, 478, 479, 332), (332, 479, 597, 569), (333, 337, 338, 334), (334, 338, 374, 373), (337, 559, 558, 338), (338, 558, 574, 374), (333, 334, 339, 335), (335, 339, 567, 568), (334, 373, 372, 339), (339, 372, 577, 567), (333, 335, 340, 336), (336, 340, 480, 481), (335, 568, 569, 340), (340, 569, 597, 480), (333, 336, 341, 337), (337, 341, 560, 559), (336, 481, 482, 341), (341, 482, 594, 560), (610, 614, 615, 611), (614, 723, 724, 615), (729, 700, 616, 666), (610, 611, 616, 612), (612, 616, 700, 701), (610, 612, 617, 613), (613, 617, 688, 689), (612, 701, 702, 617), (617, 702, 732, 688), (610, 613, 618, 614), (614, 618, 722, 723), (613, 689, 690, 618), (618, 690, 733, 722), (619, 623, 624, 620), (623, 701, 700, 624), (619, 620, 625, 621), (621, 625, 703, 704), (619, 621, 626, 622), (622, 626, 697, 698), (621, 704, 705, 626), (626, 705, 735, 697), (619, 622, 627, 623), (623, 627, 702, 701), (622, 698, 699, 627), (627, 699, 732, 702), (628, 632, 633, 629), (632, 726, 727, 633), (628, 629, 634, 630), (630, 634, 724, 723), (628, 630, 635, 631), (631, 635, 691, 692), (630, 723, 722, 635), (635, 722, 733, 691), (628, 631, 636, 632), (632, 636, 725, 726), (631, 692, 693, 636), (636, 693, 734, 725), (637, 641, 642, 638), (641, 704, 703, 642), (637, 638, 643, 639), (639, 643, 727, 726), (637, 639, 644, 640), (640, 644, 694, 695), (639, 726, 725, 644), (644, 725, 734, 694), (637, 640, 645, 641), (641, 645, 705, 704), (640, 695, 696, 645), (645, 696, 735, 705), (646, 650, 651, 647), (647, 651, 710, 711), (650, 714, 715, 651), (651, 715, 739, 710), (646, 647, 652, 648), (648, 652, 716, 717), (647, 711, 712, 652), (652, 712, 738, 716), (646, 648, 653, 649), (649, 653, 719, 720), (648, 717, 718, 653), (653, 718, 736, 719), (646, 649, 654, 650), (650, 654, 713, 714), (649, 720, 721, 654), (654, 721, 737, 713), (655, 659, 660, 656), (656, 660, 699, 698), (659, 689, 688, 660), (660, 688, 732, 699), (655, 656, 661, 657), (657, 661, 696, 695), (656, 698, 697, 661), (661, 697, 735, 696), (655, 657, 662, 658), (658, 662, 693, 692), (657, 695, 694, 662), (662, 694, 734, 693), (655, 658, 663, 659), (659, 663, 690, 689), (658, 692, 691, 663), (663, 691, 733, 690), (667, 664, 611, 615), (664, 667, 668, 665), (665, 668, 721, 720), (667, 706, 707, 668), (668, 707, 737, 721), (664, 665, 669, 666), (666, 669, 728, 729), (665, 720, 719, 669), (669, 719, 736, 728), (666, 616, 611, 664), (724, 706, 667, 615), (731, 703, 625, 672), (673, 670, 620, 624), (670, 673, 674, 671), (671, 674, 718, 717), (673, 729, 728, 674), (674, 728, 736, 718), (670, 671, 675, 672), (672, 675, 730, 731), (671, 717, 716, 675), (675, 716, 738, 730), (672, 625, 620, 670), (729, 673, 624, 700), (724, 634, 678, 706), (679, 676, 629, 633), (676, 679, 680, 677), (677, 680, 715, 714), (679, 708, 709, 680), (680, 709, 739, 715), (676, 677, 681, 678), (678, 681, 707, 706), (677, 714, 713, 681), (681, 713, 737, 707), (678, 634, 629, 676), (727, 708, 679, 633), (727, 643, 684, 708), (685, 682, 638, 642), (682, 685, 686, 683), (683, 686, 712, 711), (685, 731, 730, 686), (686, 730, 738, 712), (682, 683, 687, 684), (684, 687, 709, 708), (683, 711, 710, 687), (687, 710, 739, 709), (684, 643, 638, 682), (731, 685, 642, 703)])
me_cube_140.polygons.foreach_set('use_smooth', [True] * 736)
me_cube_140.polygons.foreach_set('material_index', [0, 0, 0, 0, 0, 0, 0, 0, 0, 0, 0, 0, 0, 0, 0, 0, 0, 0, 0, 0, 0, 0, 0, 0, 0, 0, 0, 0, 0, 0, 0, 0, 0, 0, 0, 0, 0, 0, 0, 0, 0, 0, 0, 0, 0, 0, 0, 0, 0, 0, 0, 0, 0, 0, 0, 0, 0, 0, 0, 0, 0, 0, 0, 0, 0, 0, 0, 0, 0, 0, 0, 0, 0, 0, 0, 0, 0, 0, 0, 0, 0, 0, 0, 0, 0, 0, 0, 0, 0, 0, 0, 0, 0, 0, 0, 0, 0, 0, 0, 0, 0, 0, 0, 0, 0, 0, 0, 0, 0, 0, 0, 0, 0, 0, 0, 0, 0, 0, 0, 0, 0, 0, 0, 0, 0, 0, 0, 0, 0, 0, 0, 0, 0, 0, 0, 0, 0, 0, 0, 0, 0, 0, 0, 0, 0, 0, 0, 0, 0, 0, 0, 0, 0, 0, 0, 0, 0, 0, 0, 0, 0, 0, 0, 0, 0, 0, 0, 0, 0, 0, 0, 0, 0, 0, 0, 0, 0, 0, 0, 0, 0, 0, 0, 0, 0, 0, 0, 0, 0, 0, 0, 0, 0, 0, 0, 0, 0, 0, 0, 0, 0, 0, 0, 0, 0, 0, 0, 0, 0, 0, 0, 0, 0, 0, 0, 0, 0, 0, 0, 0, 0, 0, 0, 0, 0, 0, 0, 0, 0, 0, 0, 0, 0, 0, 0, 0, 0, 0, 0, 0, 0, 0, 0, 0, 0, 0, 0, 0, 0, 0, 0, 0, 0, 0, 0, 0, 0, 0, 0, 0, 0, 0, 0, 0, 0, 0, 0, 0, 0, 0, 0, 0, 0, 0, 0, 0, 0, 0, 0, 0, 0, 0, 0, 0, 0, 0, 0, 0, 0, 0, 0, 0, 0, 0, 0, 0, 0, 0, 0, 0, 0, 0, 0, 0, 0, 0, 0, 0, 0, 0, 0, 0, 0, 0, 0, 0, 0, 0, 0, 0, 0, 0, 0, 0, 0, 0, 0, 0, 0, 0, 0, 0, 0, 0, 0, 0, 0, 0, 0, 0, 0, 0, 0, 0, 0, 0, 0, 0, 0, 0, 0, 0, 0, 0, 0, 0, 0, 0, 0, 0, 0, 0, 0, 0, 0, 0, 0, 0, 0, 0, 0, 0, 0, 0, 0, 0, 0, 0, 0, 0, 0, 0, 0, 0, 0, 0, 0, 0, 0, 0, 0, 0, 0, 0, 0, 0, 0, 0, 0, 0, 0, 0, 0, 0, 0, 0, 0, 0, 0, 0, 0, 0, 0, 0, 0, 0, 0, 0, 0, 0, 0, 0, 0, 0, 0, 0, 0, 0, 0, 0, 0, 0, 0, 0, 0, 0, 0, 0, 0, 0, 0, 0, 0, 0, 0, 0, 0, 0, 0, 0, 0, 0, 0, 0, 0, 0, 0, 0, 0, 0, 0, 0, 0, 0, 0, 0, 0, 0, 0, 0, 0, 0, 0, 0, 0, 0, 0, 0, 0, 0, 0, 0, 0, 0, 0, 0, 0, 0, 0, 0, 0, 0, 0, 0, 0, 0, 0, 0, 0, 0, 0, 0, 0, 0, 0, 0, 0, 0, 0, 0, 0, 0, 0, 0, 0, 0, 0, 0, 0, 0, 0, 0, 0, 0, 0, 0, 0, 0, 0, 0, 0, 0, 0, 0, 0, 0, 0, 0, 0, 0, 0, 0, 0, 0, 0, 0, 0, 0, 0, 0, 0, 0, 0, 0, 0, 0, 0, 0, 0, 0, 0, 0, 0, 0, 0, 0, 0, 0, 0, 0, 0, 0, 0, 0, 0, 0, 0, 0, 0, 0, 0, 0, 0, 0, 0, 0, 0, 0, 0, 0, 0, 0, 0, 0, 0, 0, 0, 0, 0, 0, 0, 0, 0, 0, 0, 0, 0, 0, 2, 2, 2, 2, 2, 2, 2, 2, 2, 2, 2, 2, 2, 2, 2, 2, 2, 2, 2, 2, 2, 2, 2, 2, 2, 2, 2, 2, 2, 2, 2, 2, 2, 2, 2, 2, 2, 2, 2, 2, 2, 2, 2, 2, 2, 2, 2, 2, 2, 2, 2, 2, 2, 2, 2, 2, 2, 2, 2, 2, 2, 2, 2, 2, 2, 2, 2, 2, 2, 2, 2, 2, 2, 2, 2, 2, 2, 2, 2, 2, 2, 2, 2, 2, 2, 2, 2, 2, 2, 2, 2, 2, 2, 2, 2, 2, 2, 2, 2, 2, 2, 2, 2, 2, 2, 2, 2, 2, 2, 2, 2, 2, 2, 2, 2, 2, 2, 2, 2, 2, 2, 2, 2, 2, 2, 2, 2, 2])
me_cube_140.materials.append(mat_glass)
me_cube_140.materials.append(mat_liquid_green)
me_cube_140.materials.append(mat_brown)
me_cube_140.use_remesh_preserve_volume = False
me_cube_140.use_remesh_preserve_attributes = False
me_cube_140.use_mirror_vertex_groups = False
me_cube_140.update()

# ---- objects
ob_potion9_empty = bpy.data.objects.new('Potion9_Empty', me_cube_140)

# ---- transforms, parenting, visibility, modifiers, constraints
ob_potion9_empty.location = (0.0, 0.0, 0.0)
ob_potion9_empty.lineart.crease_threshold = 0.0

# ---- collection membership
col_collection_1.objects.link(ob_potion9_empty)

# ---- scene / render settings (as saved in the file)
scene.frame_start = 1; scene.frame_end = 250; scene.frame_set(0)
scene.render.engine = 'CYCLES'
scene.render.resolution_x = 1000
scene.render.resolution_y = 1000
scene.render.dither_intensity = 0.0
scene.cycles.samples = 200
scene.cycles.sampling_pattern = 'TABULATED_SOBOL'
scene.cycles.light_sampling_threshold = 0.0
scene.cycles.use_adaptive_sampling = False
scene.cycles.use_light_tree = False
scene.cycles.caustics_reflective = False
scene.cycles.caustics_refractive = False
scene.cycles.blur_glossy = 0.0
scene.cycles.max_bounces = 2
scene.cycles.pixel_filter_type = 'GAUSSIAN'
scene.cycles.sample_clamp_indirect = 0.0
scene.view_settings.view_transform = 'Standard'
bpy.context.view_layer.update()

# ---- added for rendering (the .blend has no active camera): camera
cam_auto = bpy.data.cameras.new('AutoCamera')
cam_auto.lens = 50.0
cam_auto.sensor_width = 36.0
cam_auto.clip_end = 1000.0
ob_auto_camera = bpy.data.objects.new('AutoCamera', cam_auto)
scene.collection.objects.link(ob_auto_camera)
ob_auto_camera.location = (2.03284, -2.43941, 2.2676)
ob_auto_camera.rotation_euler = (1.09748, -7.21219e-08, 0.694738)
scene.camera = ob_auto_camera
bpy.context.view_layer.update()
